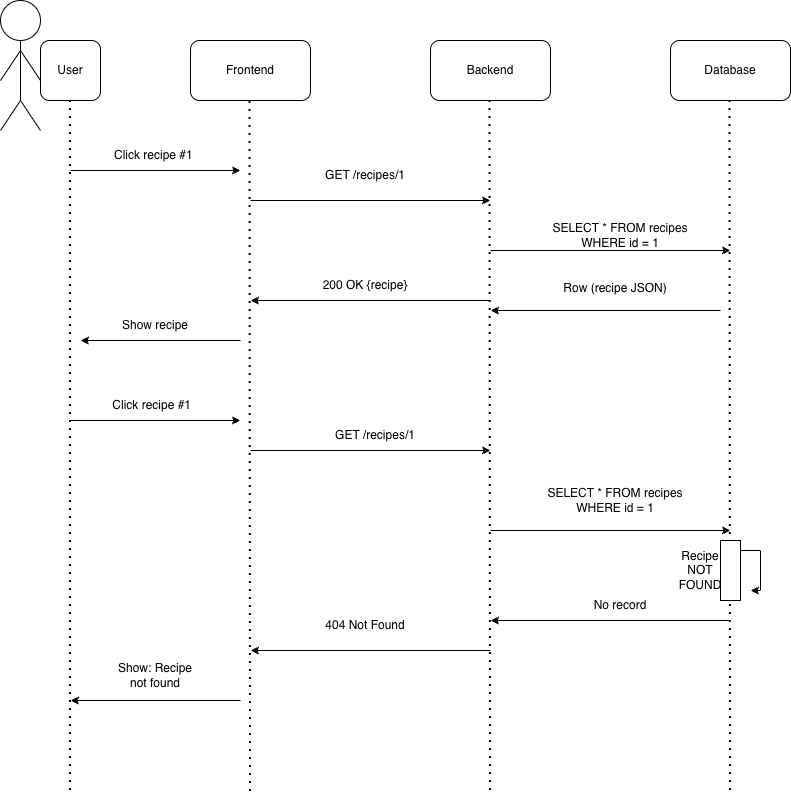

The diagram above was exported from draw.io. Its source (the exported page's mxGraphModel, read from the mxfile embedded in the PNG):
<mxGraphModel dx="1186" dy="760" grid="1" gridSize="10" guides="1" tooltips="1" connect="1" arrows="1" fold="1" page="1" pageScale="1" pageWidth="850" pageHeight="1100" math="0" shadow="0">
  <root>
    <mxCell id="0" />
    <mxCell id="1" parent="0" />
    <mxCell id="990JhAMHJ0ETCR5mTaag-1" parent="1" style="rounded=1;whiteSpace=wrap;html=1;" value="Backend" vertex="1">
      <mxGeometry height="60" width="120" x="460" y="90" as="geometry" />
    </mxCell>
    <mxCell id="990JhAMHJ0ETCR5mTaag-2" parent="1" style="rounded=1;whiteSpace=wrap;html=1;" value="Database" vertex="1">
      <mxGeometry height="60" width="120" x="700" y="90" as="geometry" />
    </mxCell>
    <mxCell id="990JhAMHJ0ETCR5mTaag-3" parent="1" style="rounded=1;whiteSpace=wrap;html=1;" value="Frontend" vertex="1">
      <mxGeometry height="60" width="120" x="220" y="90" as="geometry" />
    </mxCell>
    <mxCell id="990JhAMHJ0ETCR5mTaag-4" parent="1" style="ellipse;whiteSpace=wrap;html=1;aspect=fixed;" value="" vertex="1">
      <mxGeometry height="40" width="40" x="30" y="50" as="geometry" />
    </mxCell>
    <mxCell id="990JhAMHJ0ETCR5mTaag-10" edge="1" parent="1" style="endArrow=none;html=1;rounded=0;entryX=0.5;entryY=1;entryDx=0;entryDy=0;" target="990JhAMHJ0ETCR5mTaag-4" value="">
      <mxGeometry height="50" relative="1" width="50" as="geometry">
        <Array as="points">
          <mxPoint x="50" y="150" />
        </Array>
        <mxPoint x="50" y="150" as="sourcePoint" />
        <mxPoint x="450" y="370" as="targetPoint" />
      </mxGeometry>
    </mxCell>
    <mxCell id="990JhAMHJ0ETCR5mTaag-11" edge="1" parent="1" style="endArrow=none;html=1;rounded=0;" value="">
      <mxGeometry height="50" relative="1" width="50" as="geometry">
        <mxPoint x="30" y="130" as="sourcePoint" />
        <mxPoint x="50" y="100" as="targetPoint" />
      </mxGeometry>
    </mxCell>
    <mxCell id="990JhAMHJ0ETCR5mTaag-12" edge="1" parent="1" style="endArrow=none;html=1;rounded=0;" value="">
      <mxGeometry height="50" relative="1" width="50" as="geometry">
        <mxPoint x="30" y="180" as="sourcePoint" />
        <mxPoint x="50" y="150" as="targetPoint" />
      </mxGeometry>
    </mxCell>
    <mxCell id="990JhAMHJ0ETCR5mTaag-13" edge="1" parent="1" style="endArrow=none;html=1;rounded=0;" value="">
      <mxGeometry height="50" relative="1" width="50" as="geometry">
        <Array as="points">
          <mxPoint x="70" y="130" />
        </Array>
        <mxPoint x="70" y="130" as="sourcePoint" />
        <mxPoint x="50" y="100" as="targetPoint" />
      </mxGeometry>
    </mxCell>
    <mxCell id="990JhAMHJ0ETCR5mTaag-14" edge="1" parent="1" style="endArrow=none;html=1;rounded=0;" value="">
      <mxGeometry height="50" relative="1" width="50" as="geometry">
        <Array as="points">
          <mxPoint x="70" y="180" />
        </Array>
        <mxPoint x="70" y="180" as="sourcePoint" />
        <mxPoint x="50" y="150" as="targetPoint" />
      </mxGeometry>
    </mxCell>
    <mxCell id="990JhAMHJ0ETCR5mTaag-15" parent="1" style="rounded=1;whiteSpace=wrap;html=1;" value="User" vertex="1">
      <mxGeometry height="60" width="60" x="70" y="90" as="geometry" />
    </mxCell>
    <mxCell id="990JhAMHJ0ETCR5mTaag-16" edge="1" parent="1" style="endArrow=none;dashed=1;html=1;dashPattern=1 3;strokeWidth=2;rounded=0;entryX=0.5;entryY=1;entryDx=0;entryDy=0;" target="990JhAMHJ0ETCR5mTaag-15" value="">
      <mxGeometry height="50" relative="1" width="50" as="geometry">
        <mxPoint x="100" y="840" as="sourcePoint" />
        <mxPoint x="100" y="190" as="targetPoint" />
      </mxGeometry>
    </mxCell>
    <mxCell id="990JhAMHJ0ETCR5mTaag-17" edge="1" parent="1" style="endArrow=none;dashed=1;html=1;dashPattern=1 3;strokeWidth=2;rounded=0;entryX=0.5;entryY=1;entryDx=0;entryDy=0;" value="">
      <mxGeometry height="50" relative="1" width="50" as="geometry">
        <mxPoint x="520" y="840" as="sourcePoint" />
        <mxPoint x="519.5" y="150" as="targetPoint" />
      </mxGeometry>
    </mxCell>
    <mxCell id="990JhAMHJ0ETCR5mTaag-18" edge="1" parent="1" style="endArrow=none;dashed=1;html=1;dashPattern=1 3;strokeWidth=2;rounded=0;entryX=0.5;entryY=1;entryDx=0;entryDy=0;" value="">
      <mxGeometry height="50" relative="1" width="50" as="geometry">
        <mxPoint x="280" y="841" as="sourcePoint" />
        <mxPoint x="279.5" y="150" as="targetPoint" />
      </mxGeometry>
    </mxCell>
    <mxCell id="990JhAMHJ0ETCR5mTaag-19" edge="1" parent="1" style="endArrow=none;dashed=1;html=1;dashPattern=1 3;strokeWidth=2;rounded=0;entryX=0.5;entryY=1;entryDx=0;entryDy=0;" value="">
      <mxGeometry height="50" relative="1" width="50" as="geometry">
        <mxPoint x="760" y="840" as="sourcePoint" />
        <mxPoint x="759.5" y="150" as="targetPoint" />
      </mxGeometry>
    </mxCell>
    <mxCell id="990JhAMHJ0ETCR5mTaag-21" edge="1" parent="1" style="endArrow=classic;html=1;rounded=0;" value="">
      <mxGeometry height="50" relative="1" width="50" as="geometry">
        <mxPoint x="100" y="220" as="sourcePoint" />
        <mxPoint x="270" y="220" as="targetPoint" />
      </mxGeometry>
    </mxCell>
    <mxCell id="990JhAMHJ0ETCR5mTaag-22" parent="1" style="text;html=1;whiteSpace=wrap;strokeColor=none;fillColor=none;align=center;verticalAlign=middle;rounded=0;" value="Click recipe #1&amp;nbsp;" vertex="1">
      <mxGeometry height="30" width="130" x="120" y="190" as="geometry" />
    </mxCell>
    <mxCell id="990JhAMHJ0ETCR5mTaag-23" edge="1" parent="1" style="endArrow=classic;html=1;rounded=0;" value="">
      <mxGeometry height="50" relative="1" width="50" as="geometry">
        <mxPoint x="280" y="250" as="sourcePoint" />
        <mxPoint x="520" y="250" as="targetPoint" />
      </mxGeometry>
    </mxCell>
    <mxCell id="990JhAMHJ0ETCR5mTaag-25" edge="1" parent="1" style="endArrow=classic;html=1;rounded=0;" value="">
      <mxGeometry height="50" relative="1" width="50" as="geometry">
        <mxPoint x="520" y="580" as="sourcePoint" />
        <mxPoint x="760" y="580" as="targetPoint" />
      </mxGeometry>
    </mxCell>
    <mxCell id="990JhAMHJ0ETCR5mTaag-26" parent="1" style="text;html=1;whiteSpace=wrap;strokeColor=none;fillColor=none;align=center;verticalAlign=middle;rounded=0;" value="GET /recipes/1" vertex="1">
      <mxGeometry height="30" width="210" x="290" y="210" as="geometry" />
    </mxCell>
    <mxCell id="990JhAMHJ0ETCR5mTaag-28" parent="1" style="text;html=1;whiteSpace=wrap;strokeColor=none;fillColor=none;align=center;verticalAlign=middle;rounded=0;" value="SELECT * FROM recipes WHERE id = 1" vertex="1">
      <mxGeometry height="30" width="170" x="560" y="535" as="geometry" />
    </mxCell>
    <mxCell id="990JhAMHJ0ETCR5mTaag-29" edge="1" parent="1" style="endArrow=classic;html=1;rounded=0;" value="">
      <mxGeometry height="50" relative="1" width="50" as="geometry">
        <mxPoint x="760" y="670" as="sourcePoint" />
        <mxPoint x="520" y="670" as="targetPoint" />
      </mxGeometry>
    </mxCell>
    <mxCell id="990JhAMHJ0ETCR5mTaag-30" parent="1" style="text;html=1;whiteSpace=wrap;strokeColor=none;fillColor=none;align=center;verticalAlign=middle;rounded=0;" value="Recipe NOT FOUND" vertex="1">
      <mxGeometry height="30" width="40" x="710" y="605" as="geometry" />
    </mxCell>
    <mxCell id="990JhAMHJ0ETCR5mTaag-31" edge="1" parent="1" style="endArrow=classic;html=1;rounded=0;" value="">
      <mxGeometry height="50" relative="1" width="50" as="geometry">
        <mxPoint x="520" y="700" as="sourcePoint" />
        <mxPoint x="280" y="700" as="targetPoint" />
      </mxGeometry>
    </mxCell>
    <mxCell id="990JhAMHJ0ETCR5mTaag-32" parent="1" style="text;html=1;whiteSpace=wrap;strokeColor=none;fillColor=none;align=center;verticalAlign=middle;rounded=0;" value="404 Not Found" vertex="1">
      <mxGeometry height="30" width="120" x="335" y="660" as="geometry" />
    </mxCell>
    <mxCell id="990JhAMHJ0ETCR5mTaag-33" edge="1" parent="1" style="endArrow=classic;html=1;rounded=0;" value="">
      <mxGeometry height="50" relative="1" width="50" as="geometry">
        <mxPoint x="270" y="750" as="sourcePoint" />
        <mxPoint x="100" y="750" as="targetPoint" />
      </mxGeometry>
    </mxCell>
    <mxCell id="990JhAMHJ0ETCR5mTaag-34" parent="1" style="text;html=1;whiteSpace=wrap;strokeColor=none;fillColor=none;align=center;verticalAlign=middle;rounded=0;" value="Show: Recipe not found" vertex="1">
      <mxGeometry height="30" width="80" x="145" y="710" as="geometry" />
    </mxCell>
    <mxCell id="990JhAMHJ0ETCR5mTaag-47" edge="1" parent="1" style="endArrow=classic;html=1;rounded=0;" value="">
      <mxGeometry height="50" relative="1" width="50" as="geometry">
        <mxPoint x="520" y="350" as="sourcePoint" />
        <mxPoint x="280" y="350" as="targetPoint" />
      </mxGeometry>
    </mxCell>
    <mxCell id="990JhAMHJ0ETCR5mTaag-48" parent="1" style="text;html=1;whiteSpace=wrap;strokeColor=none;fillColor=none;align=center;verticalAlign=middle;rounded=0;" value="&lt;div&gt;200 OK {recipe}&lt;/div&gt;" vertex="1">
      <mxGeometry height="30" width="140" x="325" y="320" as="geometry" />
    </mxCell>
    <mxCell id="990JhAMHJ0ETCR5mTaag-49" edge="1" parent="1" style="endArrow=classic;html=1;rounded=0;" value="">
      <mxGeometry height="50" relative="1" width="50" as="geometry">
        <mxPoint x="270" y="390" as="sourcePoint" />
        <mxPoint x="110" y="390" as="targetPoint" />
      </mxGeometry>
    </mxCell>
    <mxCell id="990JhAMHJ0ETCR5mTaag-50" parent="1" style="text;html=1;whiteSpace=wrap;strokeColor=none;fillColor=none;align=center;verticalAlign=middle;rounded=0;" value="Show recipe" vertex="1">
      <mxGeometry height="30" width="110" x="130" y="360" as="geometry" />
    </mxCell>
    <mxCell id="990JhAMHJ0ETCR5mTaag-51" parent="1" style="text;html=1;whiteSpace=wrap;strokeColor=none;fillColor=none;align=center;verticalAlign=middle;rounded=0;" value="Click recipe #1&amp;nbsp;&amp;nbsp;" vertex="1">
      <mxGeometry height="30" width="130" x="120" y="440" as="geometry" />
    </mxCell>
    <mxCell id="990JhAMHJ0ETCR5mTaag-54" edge="1" parent="1" style="endArrow=classic;html=1;rounded=0;" value="">
      <mxGeometry height="50" relative="1" width="50" as="geometry">
        <mxPoint x="100" y="470" as="sourcePoint" />
        <mxPoint x="270" y="470" as="targetPoint" />
      </mxGeometry>
    </mxCell>
    <mxCell id="990JhAMHJ0ETCR5mTaag-55" edge="1" parent="1" style="endArrow=classic;html=1;rounded=0;" value="">
      <mxGeometry height="50" relative="1" width="50" as="geometry">
        <mxPoint x="280" y="500" as="sourcePoint" />
        <mxPoint x="520" y="500" as="targetPoint" />
      </mxGeometry>
    </mxCell>
    <mxCell id="990JhAMHJ0ETCR5mTaag-56" parent="1" style="text;html=1;whiteSpace=wrap;strokeColor=none;fillColor=none;align=center;verticalAlign=middle;rounded=0;" value="GET /recipes/1" vertex="1">
      <mxGeometry height="30" width="210" x="300" y="470" as="geometry" />
    </mxCell>
    <mxCell id="990JhAMHJ0ETCR5mTaag-57" connectable="0" parent="1" style="group" value="" vertex="1">
      <mxGeometry height="60" width="40" x="750" y="590" as="geometry" />
    </mxCell>
    <mxCell id="990JhAMHJ0ETCR5mTaag-58" edge="1" parent="990JhAMHJ0ETCR5mTaag-57" source="990JhAMHJ0ETCR5mTaag-59" style="edgeStyle=orthogonalEdgeStyle;rounded=0;orthogonalLoop=1;jettySize=auto;html=1;">
      <mxGeometry relative="1" as="geometry">
        <Array as="points">
          <mxPoint x="40" y="10" />
          <mxPoint x="40" y="50" />
        </Array>
        <mxPoint x="30" y="50" as="targetPoint" />
      </mxGeometry>
    </mxCell>
    <mxCell id="990JhAMHJ0ETCR5mTaag-59" parent="990JhAMHJ0ETCR5mTaag-57" style="rounded=0;whiteSpace=wrap;html=1;direction=south;" value="" vertex="1">
      <mxGeometry height="60" width="20" as="geometry" />
    </mxCell>
    <mxCell id="990JhAMHJ0ETCR5mTaag-60" parent="1" style="text;html=1;whiteSpace=wrap;strokeColor=none;fillColor=none;align=center;verticalAlign=middle;rounded=0;" value="&lt;span style=&quot;color: rgba(0, 0, 0, 0); font-family: monospace; font-size: 0px; text-align: start; text-wrap-mode: nowrap;&quot;&gt;%3CmxGraphModel%3E%3Croot%3E%3CmxCell%20id%3D%220%22%2F%3E%3CmxCell%20id%3D%221%22%20parent%3D%220%22%2F%3E%3CmxCell%20id%3D%222%22%20parent%3D%221%22%20style%3D%22text%3Bhtml%3D1%3BwhiteSpace%3Dwrap%3BstrokeColor%3Dnone%3BfillColor%3Dnone%3Balign%3Dcenter%3BverticalAlign%3Dmiddle%3Brounded%3D0%3B%22%20value%3D%22Authentication%26amp%3Bnbsp%3B%22%20vertex%3D%221%22%3E%3CmxGeometry%20height%3D%2230%22%20width%3D%2260%22%20x%3D%22440%22%20y%3D%22275%22%20as%3D%22geometry%22%2F%3E%3C%2FmxCell%3E%3C%2Froot%3E%3C%2FmxGraphModel%3E&lt;/span&gt;" vertex="1">
      <mxGeometry height="30" width="60" x="540" y="490" as="geometry" />
    </mxCell>
    <mxCell id="Rt9oTwlaoOifG0MwjNHf-3" edge="1" parent="1" style="endArrow=classic;html=1;rounded=0;" value="">
      <mxGeometry height="50" relative="1" width="50" as="geometry">
        <mxPoint x="520" y="300" as="sourcePoint" />
        <mxPoint x="760" y="300" as="targetPoint" />
      </mxGeometry>
    </mxCell>
    <mxCell id="Rt9oTwlaoOifG0MwjNHf-4" parent="1" style="text;html=1;whiteSpace=wrap;strokeColor=none;fillColor=none;align=center;verticalAlign=middle;rounded=0;" value="SELECT * FROM recipes WHERE id = 1" vertex="1">
      <mxGeometry height="30" width="180" x="560" y="270" as="geometry" />
    </mxCell>
    <mxCell id="Rt9oTwlaoOifG0MwjNHf-5" edge="1" parent="1" style="endArrow=classic;html=1;rounded=0;" value="">
      <mxGeometry height="50" relative="1" width="50" as="geometry">
        <mxPoint x="750" y="360" as="sourcePoint" />
        <mxPoint x="520" y="360" as="targetPoint" />
      </mxGeometry>
    </mxCell>
    <mxCell id="Rt9oTwlaoOifG0MwjNHf-6" parent="1" style="text;html=1;whiteSpace=wrap;strokeColor=none;fillColor=none;align=center;verticalAlign=middle;rounded=0;" value="Row (recipe JSON)&lt;div&gt;&lt;br&gt;&lt;/div&gt;" vertex="1">
      <mxGeometry height="30" width="150" x="570" y="330" as="geometry" />
    </mxCell>
    <mxCell id="Rt9oTwlaoOifG0MwjNHf-7" parent="1" style="text;html=1;whiteSpace=wrap;strokeColor=none;fillColor=none;align=center;verticalAlign=middle;rounded=0;" value="No record" vertex="1">
      <mxGeometry height="30" width="120" x="590" y="640" as="geometry" />
    </mxCell>
  </root>
</mxGraphModel>